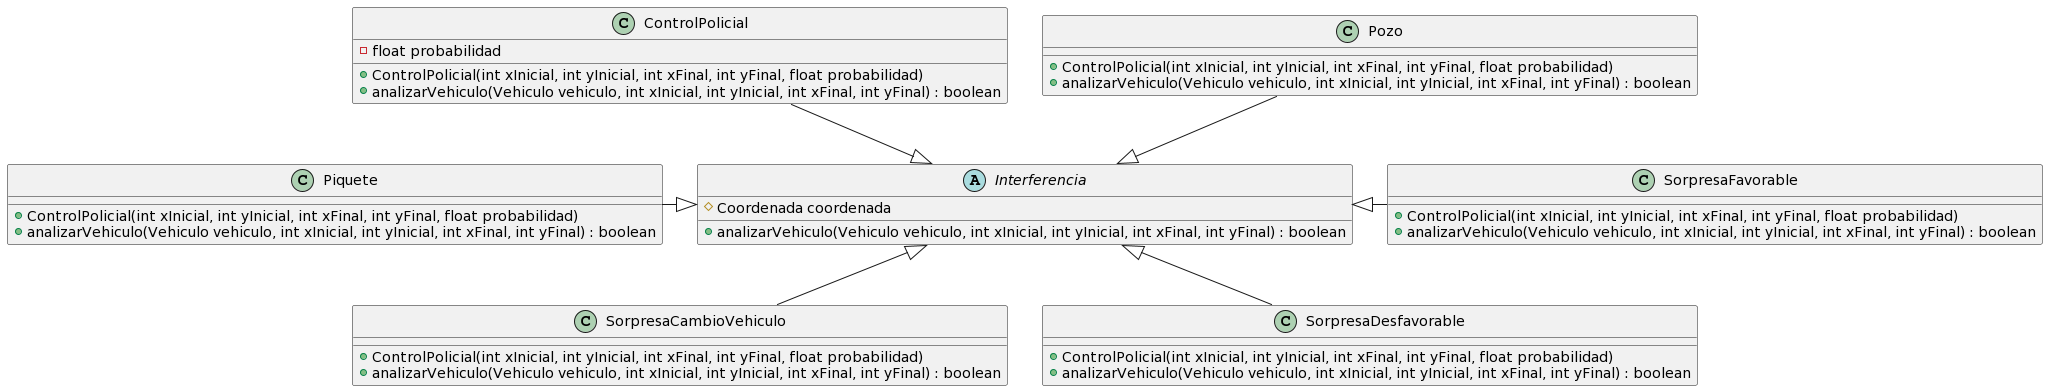

The diagram above was rendered by PlantUML. Its source (embedded in the PNG):
@startuml
abstract class Interferencia{
# Coordenada coordenada
+ analizarVehiculo(Vehiculo vehiculo, int xInicial, int yInicial, int xFinal, int yFinal) : boolean
}

class ControlPolicial{
- float probabilidad
+ ControlPolicial(int xInicial, int yInicial, int xFinal, int yFinal, float probabilidad)
+ analizarVehiculo(Vehiculo vehiculo, int xInicial, int yInicial, int xFinal, int yFinal) : boolean
}

class Piquete{
+ ControlPolicial(int xInicial, int yInicial, int xFinal, int yFinal, float probabilidad)
+ analizarVehiculo(Vehiculo vehiculo, int xInicial, int yInicial, int xFinal, int yFinal) : boolean
}

class Pozo{
+ ControlPolicial(int xInicial, int yInicial, int xFinal, int yFinal, float probabilidad)
+ analizarVehiculo(Vehiculo vehiculo, int xInicial, int yInicial, int xFinal, int yFinal) : boolean
}

class SorpresaCambioVehiculo{
+ ControlPolicial(int xInicial, int yInicial, int xFinal, int yFinal, float probabilidad)
+ analizarVehiculo(Vehiculo vehiculo, int xInicial, int yInicial, int xFinal, int yFinal) : boolean
}

class SorpresaDesfavorable{
+ ControlPolicial(int xInicial, int yInicial, int xFinal, int yFinal, float probabilidad)
+ analizarVehiculo(Vehiculo vehiculo, int xInicial, int yInicial, int xFinal, int yFinal) : boolean
}

class SorpresaFavorable{
+ ControlPolicial(int xInicial, int yInicial, int xFinal, int yFinal, float probabilidad)
+ analizarVehiculo(Vehiculo vehiculo, int xInicial, int yInicial, int xFinal, int yFinal) : boolean
}

Interferencia <|-left-  Piquete
Interferencia <|-up-  Pozo
Interferencia <|-up-  ControlPolicial
Interferencia <|-right-  SorpresaFavorable
Interferencia <|-down-  SorpresaDesfavorable
Interferencia <|-down-  SorpresaCambioVehiculo
@enduml